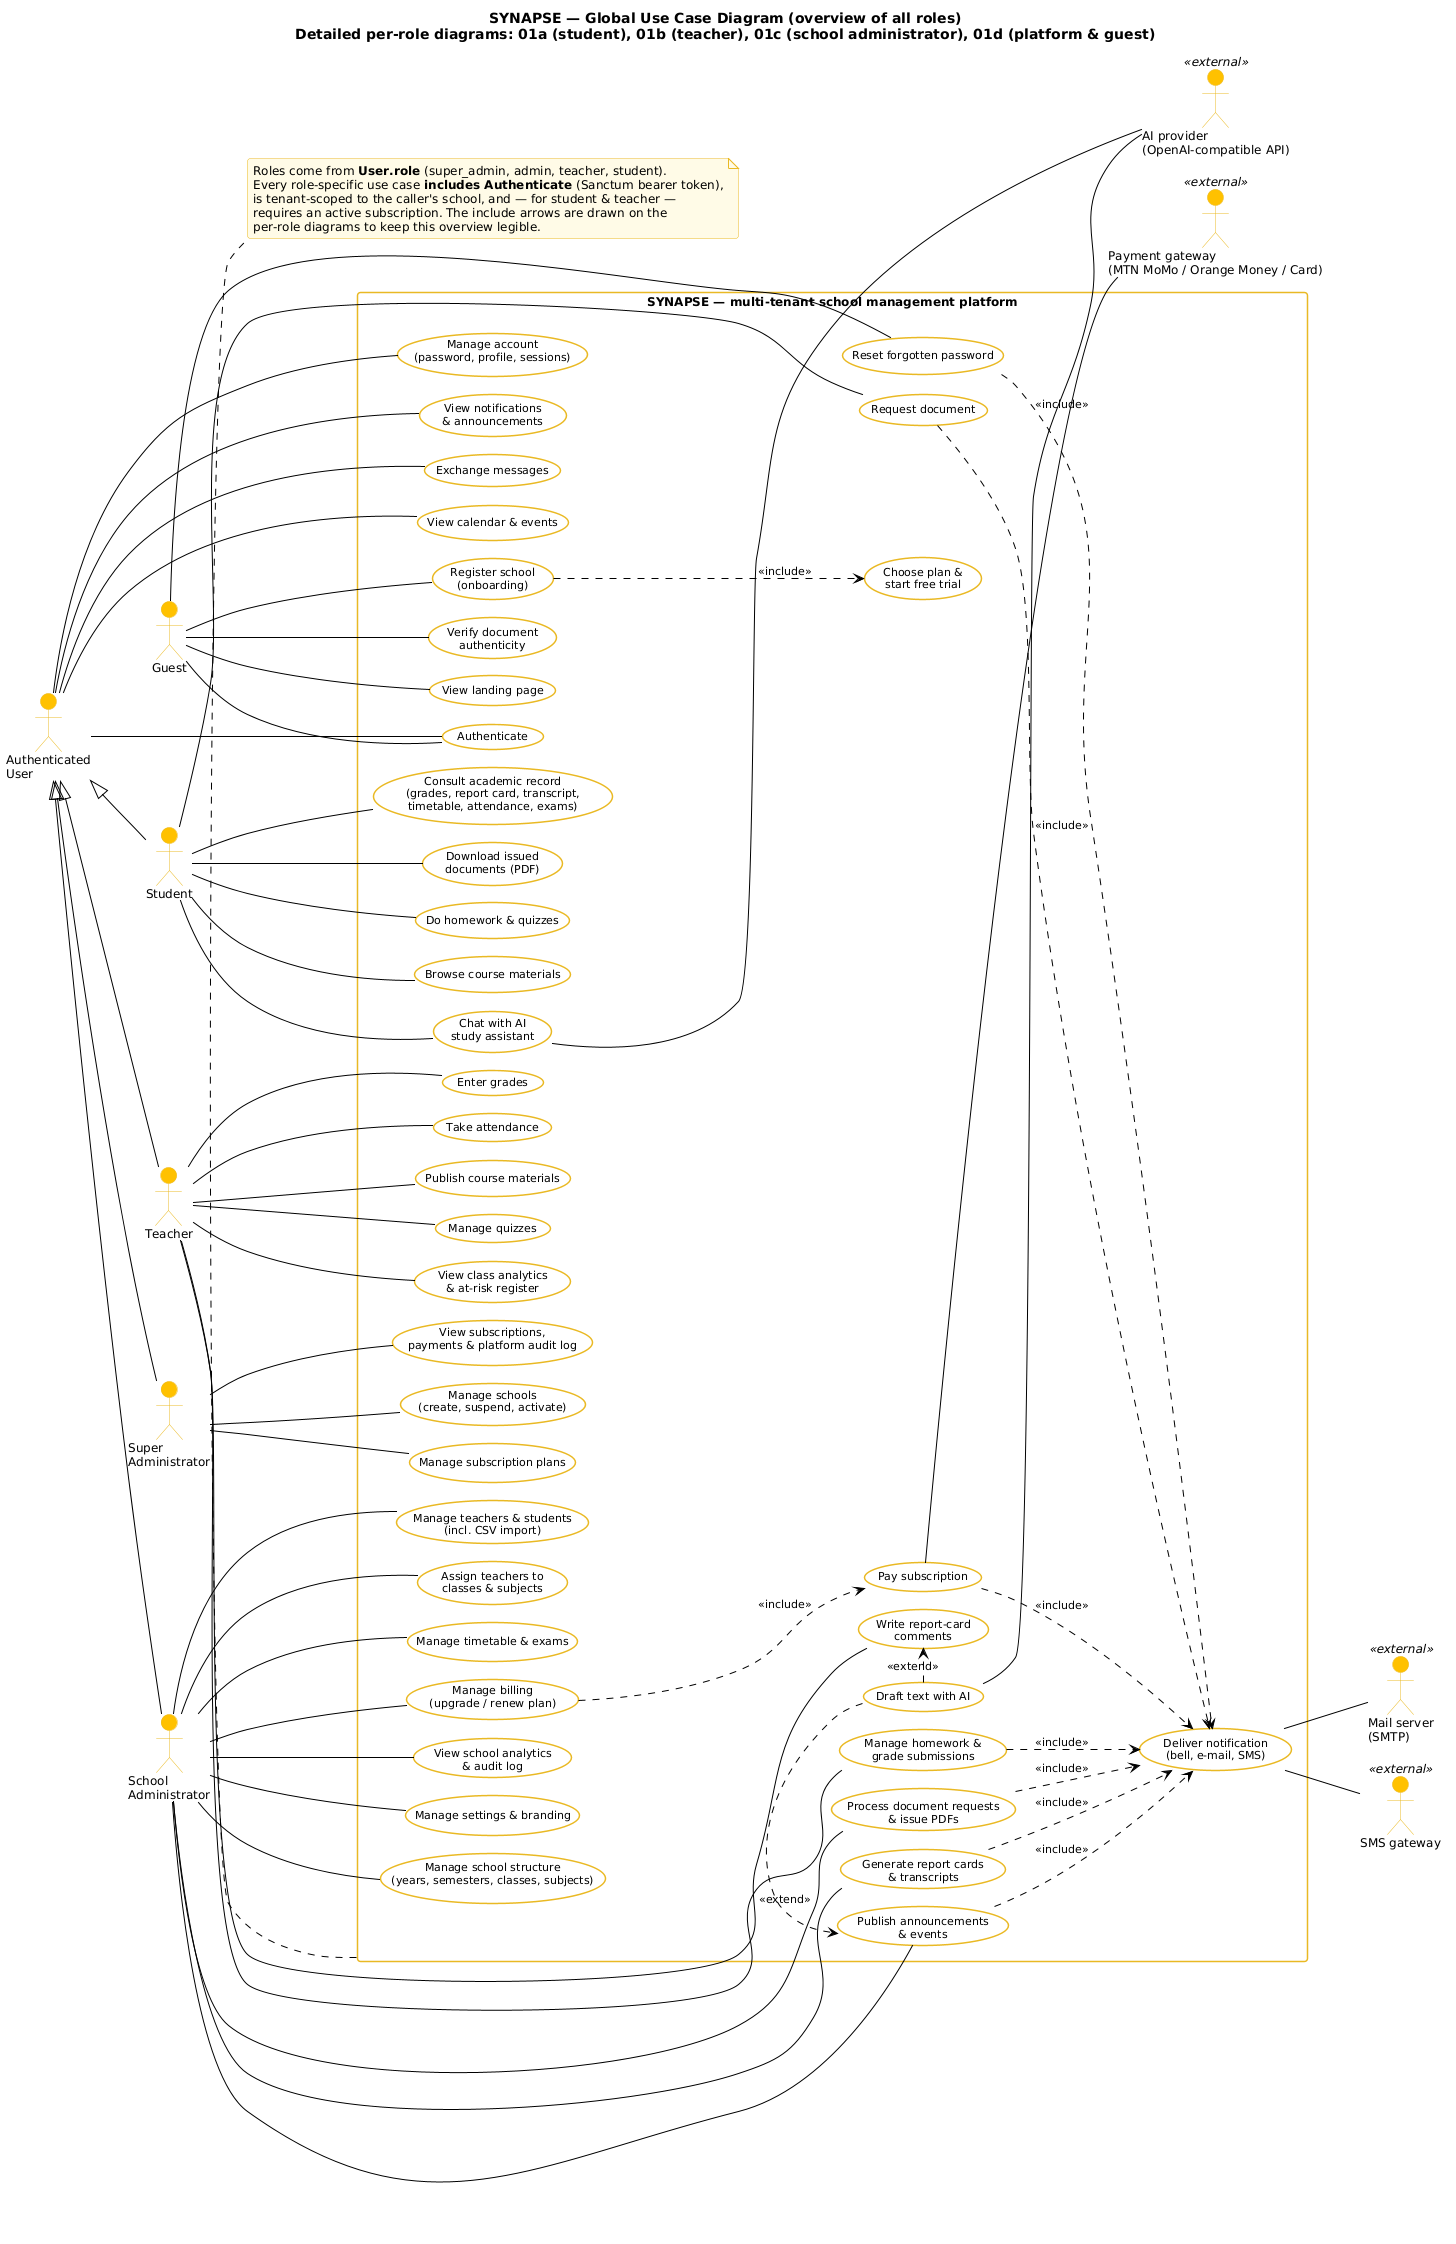

The diagram above was rendered by PlantUML. Its source (embedded in the PNG):
@startuml 01-use-case-global
!pragma layout smetana
!include _style.iuml
left to right direction
skinparam usecaseFontSize 11
skinparam linetype polyline

title SYNAPSE — Global Use Case Diagram (overview of all roles)\nDetailed per-role diagrams: 01a (student), 01b (teacher), 01c (school administrator), 01d (platform & guest)

' ================= primary actors (left) =================
actor "Authenticated\nUser" as auth
actor "Guest" as guest
actor "Student" as student
actor "Teacher" as teacher
actor "School\nAdministrator" as admin
actor "Super\nAdministrator" as superadmin

student -up-|> auth
teacher -up-|> auth
admin -up-|> auth
superadmin -up-|> auth

rectangle "SYNAPSE — multi-tenant school management platform" as SYS {

  ' --- common ---
  usecase "Authenticate" as UC_auth
  usecase "Manage account\n(password, profile, sessions)" as UC_account
  usecase "View notifications\n& announcements" as UC_notif
  usecase "Exchange messages" as UC_msg
  usecase "View calendar & events" as UC_cal

  ' --- public ---
  usecase "View landing page" as UC_land
  usecase "Register school\n(onboarding)" as UC_onboard
  usecase "Choose plan &\nstart free trial" as UC_trial
  usecase "Verify document\nauthenticity" as UC_verify
  usecase "Reset forgotten password" as UC_reset

  ' --- student ---
  usecase "Consult academic record\n(grades, report card, transcript,\ntimetable, attendance, exams)" as UC_record
  usecase "Request document" as UC_req
  usecase "Download issued\ndocuments (PDF)" as UC_doc
  usecase "Do homework & quizzes" as UC_learn
  usecase "Browse course materials" as UC_mat
  usecase "Chat with AI\nstudy assistant" as UC_tutor

  ' --- teacher ---
  usecase "Enter grades" as UC_enter
  usecase "Take attendance" as UC_att
  usecase "Manage homework &\ngrade submissions" as UC_hw
  usecase "Publish course materials" as UC_lesson
  usecase "Manage quizzes" as UC_quiz
  usecase "Write report-card\ncomments" as UC_comment
  usecase "View class analytics\n& at-risk register" as UC_tana

  ' --- admin ---
  usecase "Manage school structure\n(years, semesters, classes, subjects)" as UC_struct
  usecase "Manage teachers & students\n(incl. CSV import)" as UC_people
  usecase "Assign teachers to\nclasses & subjects" as UC_assign
  usecase "Manage timetable & exams" as UC_tt
  usecase "Process document requests\n& issue PDFs" as UC_process
  usecase "Generate report cards\n& transcripts" as UC_bulk
  usecase "Publish announcements\n& events" as UC_pub
  usecase "Manage billing\n(upgrade / renew plan)" as UC_bill
  usecase "View school analytics\n& audit log" as UC_aana
  usecase "Manage settings & branding" as UC_settings

  ' --- super admin ---
  usecase "Manage schools\n(create, suspend, activate)" as UC_schools
  usecase "Manage subscription plans" as UC_plans
  usecase "View subscriptions,\npayments & platform audit log" as UC_subs

  ' --- shared services ---
  usecase "Deliver notification\n(bell, e-mail, SMS)" as UC_notify
  usecase "Pay subscription" as UC_pay
  usecase "Draft text with AI" as UC_ai
}

' ================= secondary actors (right) =================
actor "Mail server\n(SMTP)" as smtp <<external>>
actor "SMS gateway" as sms <<external>>
actor "Payment gateway\n(MTN MoMo / Orange Money / Card)" as paygw <<external>>
actor "AI provider\n(OpenAI-compatible API)" as ai <<external>>

' ================= associations =================
auth -- UC_auth
auth -- UC_account
auth -- UC_notif
auth -- UC_msg
auth -- UC_cal

guest -- UC_land
guest -- UC_onboard
guest -- UC_verify
guest -- UC_reset
guest -- UC_auth

student -- UC_record
student -- UC_req
student -- UC_doc
student -- UC_learn
student -- UC_mat
student -- UC_tutor

teacher -- UC_enter
teacher -- UC_att
teacher -- UC_hw
teacher -- UC_lesson
teacher -- UC_quiz
teacher -- UC_comment
teacher -- UC_tana

admin -- UC_struct
admin -- UC_people
admin -- UC_assign
admin -- UC_tt
admin -- UC_process
admin -- UC_bulk
admin -- UC_pub
admin -- UC_bill
admin -- UC_aana
admin -- UC_settings

superadmin -- UC_schools
superadmin -- UC_plans
superadmin -- UC_subs

' ================= include / extend =================
UC_onboard ..> UC_trial : <<include>>
UC_bill ..> UC_pay : <<include>>
UC_ai .> UC_comment : <<extend>>
UC_ai .> UC_pub : <<extend>>
UC_req ..> UC_notify : <<include>>
UC_process ..> UC_notify : <<include>>
UC_hw ..> UC_notify : <<include>>
UC_bulk ..> UC_notify : <<include>>
UC_pub ..> UC_notify : <<include>>
UC_pay ..> UC_notify : <<include>>
UC_reset ..> UC_notify : <<include>>

' ================= external systems =================
UC_notify -- smtp
UC_notify -- sms
UC_pay -- paygw
UC_tutor -- ai
UC_ai -- ai

note bottom of SYS
  Roles come from <b>User.role</b> (super_admin, admin, teacher, student).
  Every role-specific use case <b>includes Authenticate</b> (Sanctum bearer token),
  is tenant-scoped to the caller's school, and — for student & teacher —
  requires an active subscription. The include arrows are drawn on the
  per-role diagrams to keep this overview legible.
end note
@enduml